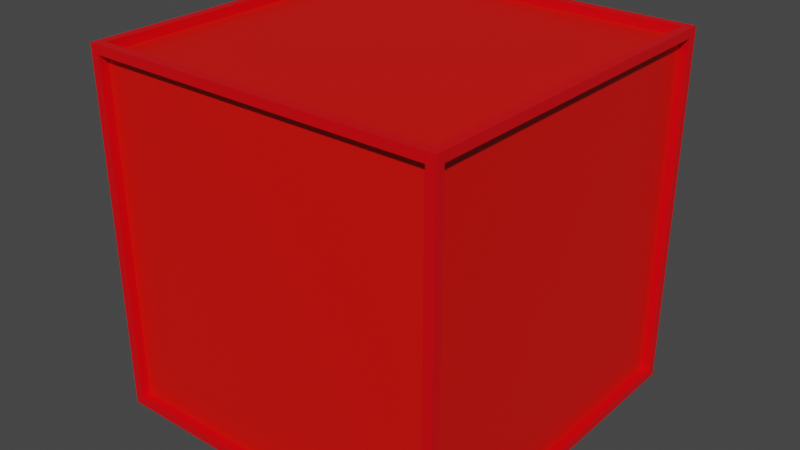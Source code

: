 # Source: Obstacle.blend  (saved by Blender 2.91.10; exported with 4.5.12 LTS)
import bpy
from mathutils import Matrix  # noqa: F401  (used for matrix-valued properties, if any)

bpy.ops.wm.read_factory_settings(use_empty=True)
scene = bpy.context.scene
scene.name = 'Scene'

# ---- materials (node trees are filled in below, after node groups)
mat_border = bpy.data.materials.new('Border')
mat_border.alpha_threshold = 0.0
mat_border.use_transparent_shadow = False
mat_border.line_color = (0.0, 0.0, 0.0, 1.0)
mat_transparent = bpy.data.materials.new('Transparent')
mat_transparent.use_transparent_shadow = False

# ---- material node trees
mat_border.use_nodes = True; mat_border.node_tree.nodes.clear()
_N = mat_border.node_tree.nodes; _L = mat_border.node_tree.links
n0 = _N.new('ShaderNodeOutputMaterial'); n0.name = 'Material Output'; n0.location = (300, 300)
n1 = _N.new('ShaderNodeBsdfPrincipled'); n1.name = 'Principled BSDF'; n1.location = (10, 300)
n1.distribution = 'GGX'
n1.subsurface_method = 'BURLEY'
n1.inputs[0].default_value = (0.8, 0.0, 0.003968, 1.0)
n1.inputs[2].default_value = 0.4
n1.inputs[3].default_value = 1.45
n1.inputs[27].default_value = (0.0, 0.0, 0.0, 1.0)
n1.inputs[28].default_value = 1.0
_L.new(n1.outputs[0], n0.inputs[0])
n0.is_active_output = True
mat_transparent.use_nodes = True; mat_transparent.node_tree.nodes.clear()
_N = mat_transparent.node_tree.nodes; _L = mat_transparent.node_tree.links
n0 = _N.new('ShaderNodeBsdfPrincipled'); n0.name = 'Principled BSDF'; n0.location = (10, 300)
n0.distribution = 'GGX'
n0.subsurface_method = 'BURLEY'
n0.inputs[0].default_value = (0.8, 0.003355, 0.0, 0.1857)
n0.inputs[3].default_value = 1.45
n0.inputs[27].default_value = (0.0, 0.0, 0.0, 1.0)
n0.inputs[28].default_value = 1.0
n1 = _N.new('ShaderNodeOutputMaterial'); n1.name = 'Material Output'; n1.location = (300, 300)
_L.new(n0.outputs[0], n1.inputs[0])
n1.is_active_output = True

# ---- world
world_world = bpy.data.worlds.new('World'); scene.world = world_world
world_world.use_nodes = True; world_world.node_tree.nodes.clear()
_N = world_world.node_tree.nodes; _L = world_world.node_tree.links
n0 = _N.new('ShaderNodeOutputWorld'); n0.name = 'World Output'; n0.location = (300, 300)
n1 = _N.new('ShaderNodeBackground'); n1.name = 'Background'; n1.location = (10, 300)
n1.inputs[0].default_value = (0.05088, 0.05088, 0.05088, 1.0)
_L.new(n1.outputs[0], n0.inputs[0])
n0.is_active_output = True
world_world.color = (0.05088, 0.05088, 0.05088)
world_world.use_sun_shadow = False
world_world.sun_shadow_jitter_overblur = 0.0

# ---- meshes
me_cube = bpy.data.meshes.new('Cube')
me_cube.from_pydata([(1.0, 1.0, 1.0), (1.0, 1.0, -1.0), (1.0, -1.0, 1.0), (1.0, -1.0, -1.0), (-1.0, 1.0, 1.0), (-1.0, 1.0, -1.0), (-1.0, -1.0, 1.0), (-1.0, -1.0, -1.0), (1.0, 0.95, -0.95), (-1.0, 0.95, -0.95), (-1.0, 0.95, 0.95), (1.0, 0.95, 0.95), (-1.0, -0.95, -0.95), (1.0, -0.95, -0.95), (1.0, -0.95, 0.95), (-1.0, -0.95, 0.95), (-0.95, -0.95, -0.95), (-0.95, -1.0, -0.95), (-0.95, 0.95, -0.95), (-0.95, 1.0, -0.95), (-0.95, -1.0, 0.95), (-0.95, -0.95, 0.95), (-0.95, 1.0, 0.95), (-0.95, 0.95, 0.95), (0.95, -1.0, -0.95), (0.95, -0.95, -0.95), (0.95, 0.95, -0.95), (0.95, 1.0, -0.95), (0.95, -0.95, 0.95), (0.95, -1.0, 0.95), (0.95, 1.0, 0.95), (0.95, 0.95, 0.95), (0.5302, 0.95, 0.95), (-0.5302, 0.95, -0.95), (-0.5302, -0.95, 0.95), (0.5302, -0.95, -0.95), (0.95, -0.95, 1.0), (-0.95, 0.95, 1.0), (0.95, 0.95, 1.0), (-0.95, -0.95, 1.0), (-0.95, -0.95, -1.0), (0.95, 0.95, -1.0), (-0.95, 0.95, -1.0), (0.95, -0.95, -1.0)], [], [(6, 4, 10, 15), (10, 4, 5, 7, 6, 15, 12, 9), (1, 0, 2, 14, 11, 8), (2, 3, 1, 8, 13, 14), (16, 21, 20, 17), (22, 23, 18, 19), (29, 28, 25, 24), (31, 30, 27, 26), (16, 17, 24, 25, 35), (26, 27, 19, 18, 33), (22, 30, 31, 32, 23), (29, 20, 21, 34, 28), (3, 2, 6, 20, 29, 24), (6, 7, 3, 24, 17, 20), (4, 0, 30, 22), (30, 0, 1, 5, 4, 22, 19, 27), (10, 9, 18, 23), (26, 8, 11, 31), (28, 14, 13, 25), (12, 15, 21, 16), (13, 8, 26, 25), (18, 9, 12, 16), (15, 10, 23, 21), (31, 11, 14, 28), (39, 21, 23, 37), (42, 18, 16, 40), (26, 41, 43, 25), (28, 36, 38, 31), (41, 26, 33, 18, 42), (37, 23, 32, 31, 38), (34, 21, 39, 36, 28), (35, 25, 43, 40, 16), (2, 0, 4, 6, 39, 37, 38, 36), (39, 6, 2, 36), (42, 5, 1, 3, 43, 41), (43, 3, 7, 5, 42, 40)])
_uv = me_cube.uv_layers.new(name='UVMap')
_uv.uv.foreach_set('vector', [0.625, 0.0, 0.625, 0.25, 0.6187, 0.2438, 0.6187, 0.00625, 0.6187, 0.2438, 0.625, 0.25, 0.375, 0.25, 0.375, 0.0, 0.625, 0.0, 0.6187, 0.00625, 0.3812, 0.00625, 0.3812, 0.2437, 0.375, 0.5, 0.625, 0.5, 0.625, 0.75, 0.6187, 0.7437, 0.6187, 0.5063, 0.3812, 0.5062, 0.625, 0.75, 0.375, 0.75, 0.375, 0.5, 0.3812, 0.5062, 0.3812, 0.7437, 0.6187, 0.7437, 0.375, 0.3052, 0.625, 0.3052, 0.625, 0.3016, 0.375, 0.3016, 0.625, 0.4484, 0.625, 0.4448, 0.375, 0.4448, 0.375, 0.4484, 0.625, 0.9484, 0.625, 0.9448, 0.375, 0.9448, 0.375, 0.9484, 0.625, 0.8052, 0.625, 0.8016, 0.375, 0.8016, 0.375, 0.8052, 0.1802, 0.5, 0.1766, 0.5, 0.1766, 0.75, 0.1802, 0.75, 0.1802, 0.6948, 0.3198, 0.75, 0.3234, 0.75, 0.3234, 0.5, 0.3198, 0.5, 0.3198, 0.5552, 0.6766, 0.5, 0.6766, 0.75, 0.6802, 0.75, 0.6802, 0.6948, 0.6802, 0.5, 0.8234, 0.75, 0.8234, 0.5, 0.8198, 0.5, 0.8198, 0.5552, 0.8198, 0.75, 0.375, 0.75, 0.625, 0.75, 0.625, 1.0, 0.6187, 0.9937, 0.6187, 0.7563, 0.3812, 0.7562, 0.625, 1.0, 0.375, 1.0, 0.375, 0.75, 0.3812, 0.7562, 0.3812, 0.9937, 0.6187, 0.9937, 0.625, 0.25, 0.625, 0.5, 0.6187, 0.4937, 0.6187, 0.2563, 0.6187, 0.4937, 0.625, 0.5, 0.375, 0.5, 0.375, 0.25, 0.625, 0.25, 0.6187, 0.2563, 0.3812, 0.2562, 0.3812, 0.4937, 0.625, 0.3016, 0.375, 0.3016, 0.375, 0.3052, 0.625, 0.3052, 0.375, 0.4448, 0.375, 0.4484, 0.625, 0.4484, 0.625, 0.4448, 0.625, 0.8052, 0.625, 0.8016, 0.375, 0.8016, 0.375, 0.8052, 0.375, 0.9484, 0.625, 0.9484, 0.625, 0.9448, 0.375, 0.9448, 0.3234, 0.75, 0.3234, 0.5, 0.3198, 0.5, 0.3198, 0.75, 0.1802, 0.5, 0.1766, 0.5, 0.1766, 0.75, 0.1802, 0.75, 0.8234, 0.75, 0.8234, 0.5, 0.8198, 0.5, 0.8198, 0.75, 0.6802, 0.5, 0.6766, 0.5, 0.6766, 0.75, 0.6802, 0.75, 0.625, 0.4484, 0.625, 0.4448, 0.375, 0.4448, 0.375, 0.4484, 0.375, 0.3016, 0.375, 0.3052, 0.625, 0.3052, 0.625, 0.3016, 0.375, 0.9448, 0.375, 0.9484, 0.625, 0.9484, 0.625, 0.9448, 0.625, 0.8052, 0.625, 0.8016, 0.375, 0.8016, 0.375, 0.8052, 0.1766, 0.75, 0.1802, 0.75, 0.1802, 0.5552, 0.1802, 0.5, 0.1766, 0.5, 0.3234, 0.5, 0.3198, 0.5, 0.3198, 0.6948, 0.3198, 0.75, 0.3234, 0.75, 0.6802, 0.5552, 0.6802, 0.5, 0.6766, 0.5, 0.6766, 0.75, 0.6802, 0.75, 0.8198, 0.6948, 0.8198, 0.75, 0.8234, 0.75, 0.8234, 0.5, 0.8198, 0.5, 0.625, 0.75, 0.625, 0.5, 0.875, 0.5, 0.875, 0.75, 0.8688, 0.7437, 0.8688, 0.5063, 0.6312, 0.5062, 0.6312, 0.7437, 0.8688, 0.7437, 0.875, 0.75, 0.625, 0.75, 0.6312, 0.7437, 0.1312, 0.5062, 0.125, 0.5, 0.375, 0.5, 0.375, 0.75, 0.3688, 0.7437, 0.3688, 0.5063, 0.3688, 0.7437, 0.375, 0.75, 0.125, 0.75, 0.125, 0.5, 0.1312, 0.5062, 0.1312, 0.7437])
me_cube.materials.append(mat_border)
me_cube.use_remesh_preserve_volume = False
me_cube.use_remesh_preserve_attributes = False
me_cube.use_mirror_vertex_groups = False
me_cube.update()
me_cube_004 = bpy.data.meshes.new('Cube.004')
me_cube_004.from_pydata([(-1.0, -1.0, -1.0), (-1.0, -1.0, 1.0), (-1.0, 1.0, -1.0), (-1.0, 1.0, 1.0), (1.0, -1.0, -1.0), (1.0, -1.0, 1.0), (1.0, 1.0, -1.0), (1.0, 1.0, 1.0)], [], [(0, 1, 3, 2), (2, 3, 7, 6), (6, 7, 5, 4), (4, 5, 1, 0), (2, 6, 4, 0), (7, 3, 1, 5)])
_uv = me_cube_004.uv_layers.new(name='UVMap')
_uv.uv.foreach_set('vector', [0.375, 0.0, 0.625, 0.0, 0.625, 0.25, 0.375, 0.25, 0.375, 0.25, 0.625, 0.25, 0.625, 0.5, 0.375, 0.5, 0.375, 0.5, 0.625, 0.5, 0.625, 0.75, 0.375, 0.75, 0.375, 0.75, 0.625, 0.75, 0.625, 1.0, 0.375, 1.0, 0.125, 0.5, 0.375, 0.5, 0.375, 0.75, 0.125, 0.75, 0.625, 0.5, 0.875, 0.5, 0.875, 0.75, 0.625, 0.75])
me_cube_004.materials.append(mat_transparent)
me_cube_004.use_remesh_fix_poles = True
me_cube_004.use_remesh_preserve_attributes = False
me_cube_004.use_mirror_vertex_groups = False
me_cube_004.update()

# ---- objects
ob_border = bpy.data.objects.new('Border', me_cube)
ob_transparent = bpy.data.objects.new('Transparent', me_cube_004)

# ---- transforms, parenting, visibility, modifiers, constraints
ob_border.location = (0.0, 0.0, 0.0)
ob_border.lock_rotations_4d = False
ob_border.empty_display_type = 'ARROWS'
ob_border.lineart.crease_threshold = 0.0
_vg = ob_border.vertex_groups.new(name='Group')
ob_transparent.location = (0.0, 0.0, 0.0)
ob_transparent.scale = (0.95, 0.95, 0.95)
ob_transparent.lineart.crease_threshold = 0.0

# ---- collection membership
scene.collection.objects.link(ob_border)
scene.collection.objects.link(ob_transparent)

# ---- scene / render settings (as saved in the file)
scene.frame_start = 1; scene.frame_end = 250; scene.frame_set(1)
scene.render.engine = 'BLENDER_EEVEE_NEXT'
scene.cycles.use_denoising = False
scene.cycles.samples = 128
scene.cycles.sampling_pattern = 'TABULATED_SOBOL'
scene.cycles.use_adaptive_sampling = False
scene.cycles.use_light_tree = False
scene.view_settings.view_transform = 'Filmic'
bpy.context.view_layer.update()

# ---- added for rendering (the .blend has no active camera and no usable light): camera, sun
cam_auto = bpy.data.cameras.new('AutoCamera')
cam_auto.lens = 50.0
cam_auto.sensor_width = 36.0
cam_auto.clip_end = 1000.0
ob_auto_camera = bpy.data.objects.new('AutoCamera', cam_auto)
scene.collection.objects.link(ob_auto_camera)
ob_auto_camera.location = (3.20507, -3.84609, 2.56406)
ob_auto_camera.rotation_euler = (1.09748, -7.21219e-08, 0.694738)
scene.camera = ob_auto_camera
light_auto_sun = bpy.data.lights.new('AutoSun', 'SUN')
light_auto_sun.energy = 3.0
light_auto_sun.angle = 0.0523599
ob_auto_sun = bpy.data.objects.new('AutoSun', light_auto_sun)
scene.collection.objects.link(ob_auto_sun)
ob_auto_sun.rotation_euler = (0.872665, 0.174533, 0.523599)
bpy.context.view_layer.update()
